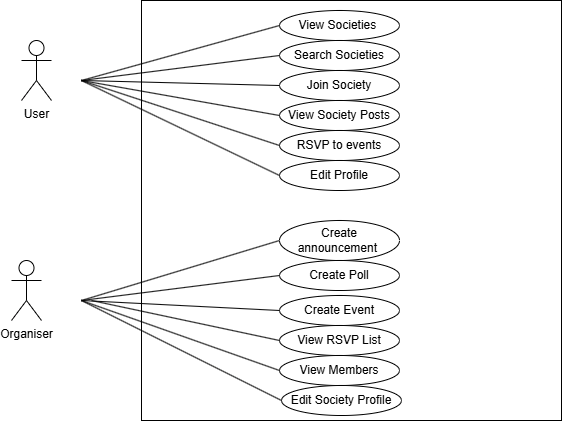

The diagram above was exported from draw.io. Its source (the exported page's mxGraphModel, read from the mxfile embedded in the PNG):
<mxGraphModel dx="1329" dy="756" grid="1" gridSize="10" guides="1" tooltips="1" connect="1" arrows="1" fold="1" page="1" pageScale="1" pageWidth="827" pageHeight="1169" math="0" shadow="0">
  <root>
    <mxCell id="0" />
    <mxCell id="1" parent="0" />
    <mxCell id="lCGrxxKIT9i7Joy8GeGL-3" parent="1" style="whiteSpace=wrap;html=1;aspect=fixed;" value="&lt;div&gt;&lt;div&gt;&lt;br&gt;&lt;/div&gt;&lt;/div&gt;" vertex="1">
      <mxGeometry height="420" width="420" x="170" y="260" as="geometry" />
    </mxCell>
    <mxCell id="lCGrxxKIT9i7Joy8GeGL-8" parent="1" style="shape=umlActor;verticalLabelPosition=bottom;verticalAlign=top;html=1;outlineConnect=0;" value="User" vertex="1">
      <mxGeometry height="60" width="30" x="50" y="300" as="geometry" />
    </mxCell>
    <mxCell id="lCGrxxKIT9i7Joy8GeGL-9" parent="1" style="shape=umlActor;verticalLabelPosition=bottom;verticalAlign=top;html=1;outlineConnect=0;" value="Organiser" vertex="1">
      <mxGeometry height="60" width="30" x="40" y="520" as="geometry" />
    </mxCell>
    <mxCell id="lCGrxxKIT9i7Joy8GeGL-23" parent="1" style="ellipse;whiteSpace=wrap;html=1;" value="View Societies&amp;nbsp;" vertex="1">
      <mxGeometry height="30" width="120" x="308" y="270" as="geometry" />
    </mxCell>
    <mxCell id="lCGrxxKIT9i7Joy8GeGL-25" parent="1" style="ellipse;whiteSpace=wrap;html=1;" value="Search Societies" vertex="1">
      <mxGeometry height="30" width="120" x="308" y="300" as="geometry" />
    </mxCell>
    <mxCell id="lCGrxxKIT9i7Joy8GeGL-26" parent="1" style="ellipse;whiteSpace=wrap;html=1;" value="Join Society" vertex="1">
      <mxGeometry height="30" width="120" x="308" y="330" as="geometry" />
    </mxCell>
    <mxCell id="lCGrxxKIT9i7Joy8GeGL-27" parent="1" style="ellipse;whiteSpace=wrap;html=1;" value="View Society Posts" vertex="1">
      <mxGeometry height="30" width="120" x="308" y="360" as="geometry" />
    </mxCell>
    <mxCell id="lCGrxxKIT9i7Joy8GeGL-28" parent="1" style="ellipse;whiteSpace=wrap;html=1;" value="RSVP to events" vertex="1">
      <mxGeometry height="30" width="120" x="308" y="390" as="geometry" />
    </mxCell>
    <mxCell id="lCGrxxKIT9i7Joy8GeGL-29" parent="1" style="ellipse;whiteSpace=wrap;html=1;" value="Edit Profile" vertex="1">
      <mxGeometry height="30" width="120" x="308" y="420" as="geometry" />
    </mxCell>
    <mxCell id="lCGrxxKIT9i7Joy8GeGL-31" parent="1" style="ellipse;whiteSpace=wrap;html=1;" value="Create announcement&amp;nbsp;" vertex="1">
      <mxGeometry height="40" width="120" x="308" y="480" as="geometry" />
    </mxCell>
    <mxCell id="lCGrxxKIT9i7Joy8GeGL-32" parent="1" style="ellipse;whiteSpace=wrap;html=1;" value="Create Poll" vertex="1">
      <mxGeometry height="30" width="120" x="308" y="520" as="geometry" />
    </mxCell>
    <mxCell id="lCGrxxKIT9i7Joy8GeGL-33" parent="1" style="ellipse;whiteSpace=wrap;html=1;" value="Create Event" vertex="1">
      <mxGeometry height="30" width="120" x="308" y="555" as="geometry" />
    </mxCell>
    <mxCell id="lCGrxxKIT9i7Joy8GeGL-34" parent="1" style="ellipse;whiteSpace=wrap;html=1;" value="View RSVP List" vertex="1">
      <mxGeometry height="30" width="120" x="308" y="585" as="geometry" />
    </mxCell>
    <mxCell id="lCGrxxKIT9i7Joy8GeGL-35" parent="1" style="ellipse;whiteSpace=wrap;html=1;" value="View Members" vertex="1">
      <mxGeometry height="30" width="120" x="308" y="615" as="geometry" />
    </mxCell>
    <mxCell id="lCGrxxKIT9i7Joy8GeGL-36" parent="1" style="ellipse;whiteSpace=wrap;html=1;" value="Edit Society Profile" vertex="1">
      <mxGeometry height="30" width="120" x="310" y="645" as="geometry" />
    </mxCell>
    <mxCell id="lCGrxxKIT9i7Joy8GeGL-37" edge="1" parent="1" style="endArrow=none;html=1;rounded=0;entryX=0;entryY=0.5;entryDx=0;entryDy=0;" target="lCGrxxKIT9i7Joy8GeGL-23" value="">
      <mxGeometry height="50" relative="1" width="50" as="geometry">
        <mxPoint x="110" y="340" as="sourcePoint" />
        <mxPoint x="360" y="350" as="targetPoint" />
      </mxGeometry>
    </mxCell>
    <mxCell id="lCGrxxKIT9i7Joy8GeGL-38" edge="1" parent="1" style="endArrow=none;html=1;rounded=0;entryX=0;entryY=0.5;entryDx=0;entryDy=0;" target="lCGrxxKIT9i7Joy8GeGL-25" value="">
      <mxGeometry height="50" relative="1" width="50" as="geometry">
        <mxPoint x="110" y="340" as="sourcePoint" />
        <mxPoint x="360" y="350" as="targetPoint" />
      </mxGeometry>
    </mxCell>
    <mxCell id="lCGrxxKIT9i7Joy8GeGL-39" edge="1" parent="1" style="endArrow=none;html=1;rounded=0;entryX=0;entryY=0.5;entryDx=0;entryDy=0;" target="lCGrxxKIT9i7Joy8GeGL-26" value="">
      <mxGeometry height="50" relative="1" width="50" as="geometry">
        <mxPoint x="110" y="340" as="sourcePoint" />
        <mxPoint x="360" y="350" as="targetPoint" />
      </mxGeometry>
    </mxCell>
    <mxCell id="lCGrxxKIT9i7Joy8GeGL-40" edge="1" parent="1" style="endArrow=none;html=1;rounded=0;entryX=0;entryY=0.5;entryDx=0;entryDy=0;" target="lCGrxxKIT9i7Joy8GeGL-27" value="">
      <mxGeometry height="50" relative="1" width="50" as="geometry">
        <mxPoint x="110" y="340" as="sourcePoint" />
        <mxPoint x="360" y="350" as="targetPoint" />
      </mxGeometry>
    </mxCell>
    <mxCell id="lCGrxxKIT9i7Joy8GeGL-41" edge="1" parent="1" style="endArrow=none;html=1;rounded=0;entryX=0;entryY=0.5;entryDx=0;entryDy=0;" target="lCGrxxKIT9i7Joy8GeGL-28" value="">
      <mxGeometry height="50" relative="1" width="50" as="geometry">
        <mxPoint x="110" y="340" as="sourcePoint" />
        <mxPoint x="230" y="380" as="targetPoint" />
      </mxGeometry>
    </mxCell>
    <mxCell id="lCGrxxKIT9i7Joy8GeGL-42" edge="1" parent="1" style="endArrow=none;html=1;rounded=0;entryX=0;entryY=0.5;entryDx=0;entryDy=0;" target="lCGrxxKIT9i7Joy8GeGL-29" value="">
      <mxGeometry height="50" relative="1" width="50" as="geometry">
        <mxPoint x="110" y="340" as="sourcePoint" />
        <mxPoint x="360" y="350" as="targetPoint" />
      </mxGeometry>
    </mxCell>
    <mxCell id="lCGrxxKIT9i7Joy8GeGL-43" edge="1" parent="1" style="endArrow=none;html=1;rounded=0;entryX=0;entryY=0.5;entryDx=0;entryDy=0;" target="lCGrxxKIT9i7Joy8GeGL-31" value="">
      <mxGeometry height="50" relative="1" width="50" as="geometry">
        <mxPoint x="110" y="560" as="sourcePoint" />
        <mxPoint x="160" y="510" as="targetPoint" />
      </mxGeometry>
    </mxCell>
    <mxCell id="lCGrxxKIT9i7Joy8GeGL-44" edge="1" parent="1" style="endArrow=none;html=1;rounded=0;entryX=0;entryY=0.5;entryDx=0;entryDy=0;" target="lCGrxxKIT9i7Joy8GeGL-32" value="">
      <mxGeometry height="50" relative="1" width="50" as="geometry">
        <mxPoint x="110" y="560" as="sourcePoint" />
        <mxPoint x="170" y="550" as="targetPoint" />
      </mxGeometry>
    </mxCell>
    <mxCell id="lCGrxxKIT9i7Joy8GeGL-45" edge="1" parent="1" style="endArrow=none;html=1;rounded=0;entryX=0;entryY=0.5;entryDx=0;entryDy=0;" target="lCGrxxKIT9i7Joy8GeGL-33" value="">
      <mxGeometry height="50" relative="1" width="50" as="geometry">
        <mxPoint x="110" y="560" as="sourcePoint" />
        <mxPoint x="200" y="570" as="targetPoint" />
      </mxGeometry>
    </mxCell>
    <mxCell id="lCGrxxKIT9i7Joy8GeGL-46" edge="1" parent="1" style="endArrow=none;html=1;rounded=0;entryX=0;entryY=0.5;entryDx=0;entryDy=0;" target="lCGrxxKIT9i7Joy8GeGL-34" value="">
      <mxGeometry height="50" relative="1" width="50" as="geometry">
        <mxPoint x="120" y="560" as="sourcePoint" />
        <mxPoint x="360" y="350" as="targetPoint" />
      </mxGeometry>
    </mxCell>
    <mxCell id="lCGrxxKIT9i7Joy8GeGL-47" edge="1" parent="1" style="endArrow=none;html=1;rounded=0;entryX=0;entryY=0.5;entryDx=0;entryDy=0;" target="lCGrxxKIT9i7Joy8GeGL-35" value="">
      <mxGeometry height="50" relative="1" width="50" as="geometry">
        <mxPoint x="110" y="560" as="sourcePoint" />
        <mxPoint x="240" y="600" as="targetPoint" />
      </mxGeometry>
    </mxCell>
    <mxCell id="lCGrxxKIT9i7Joy8GeGL-48" edge="1" parent="1" style="endArrow=none;html=1;rounded=0;entryX=0;entryY=0.5;entryDx=0;entryDy=0;" target="lCGrxxKIT9i7Joy8GeGL-36" value="">
      <mxGeometry height="50" relative="1" width="50" as="geometry">
        <mxPoint x="110" y="560" as="sourcePoint" />
        <mxPoint x="170" y="600" as="targetPoint" />
      </mxGeometry>
    </mxCell>
  </root>
</mxGraphModel>